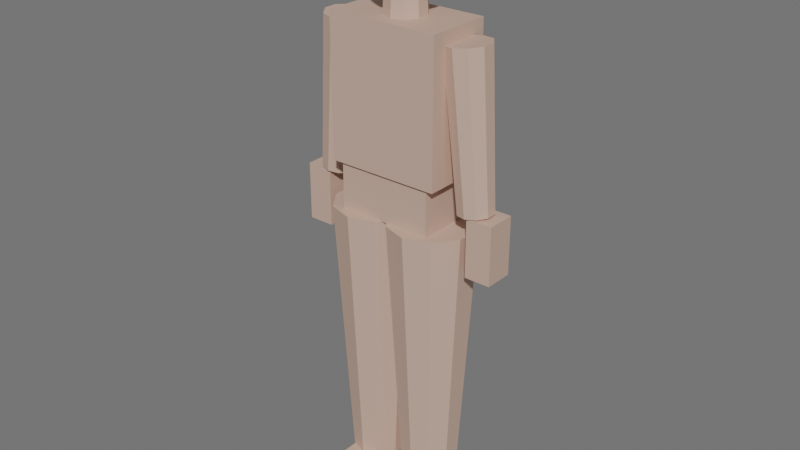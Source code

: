 # Source: scene.blend  (saved by Blender 4.5.91; exported with 4.5.12 LTS)
import bpy
from mathutils import Matrix  # noqa: F401  (used for matrix-valued properties, if any)

bpy.ops.wm.read_factory_settings(use_empty=True)
scene = bpy.context.scene
scene.name = 'Scene'

# ---- collections
col_collection = bpy.data.collections.new('Collection'); scene.collection.children.link(col_collection)

# ---- materials (node trees are filled in below, after node groups)
mat_benchchar_skin = bpy.data.materials.new('BenchChar_Skin')

# ---- material node trees
mat_benchchar_skin.use_nodes = True; mat_benchchar_skin.node_tree.nodes.clear()
_N = mat_benchchar_skin.node_tree.nodes; _L = mat_benchchar_skin.node_tree.links
n0 = _N.new('ShaderNodeBsdfPrincipled'); n0.name = 'Principled BSDF'; n0.location = (-200, 100)
n0.inputs[0].default_value = (0.65, 0.45, 0.35, 1.0)
n0.inputs[2].default_value = 0.6
n1 = _N.new('ShaderNodeOutputMaterial'); n1.name = 'Material Output'; n1.location = (200, 100)
_L.new(n0.outputs[0], n1.inputs[0])
n1.is_active_output = True

# ---- world
world_world = bpy.data.worlds.new('World'); scene.world = world_world
world_world.use_nodes = True; world_world.node_tree.nodes.clear()
_N = world_world.node_tree.nodes; _L = world_world.node_tree.links
n0 = _N.new('ShaderNodeOutputWorld'); n0.name = 'World Output'; n0.location = (200, 100)
n1 = _N.new('ShaderNodeBackground'); n1.name = 'Background'; n1.location = (-200, 100)
n1.inputs[0].default_value = (0.18, 0.18, 0.18, 1.0)
_L.new(n1.outputs[0], n0.inputs[0])
n0.is_active_output = True
world_world.color = (0.05088, 0.05088, 0.05088)
world_world.sun_shadow_jitter_overblur = 0.0

# ---- meshes
me_benchchar_mesh_001 = bpy.data.meshes.new('BenchChar_Mesh.001')
me_benchchar_mesh_001.from_pydata([(-0.1444, -0.1794, 0.0), (-0.1444, -0.1794, 0.07875), (-0.1444, 0.07438, 0.0), (-0.1444, 0.07438, 0.07875), (-0.04812, -0.1794, 0.0), (-0.04812, -0.1794, 0.07875), (-0.04812, 0.07438, 0.0), (-0.04812, 0.07438, 0.07875), (0.04812, -0.1794, 0.0), (0.04812, -0.1794, 0.07875), (0.04812, 0.07438, 0.0), (0.04812, 0.07438, 0.07875), (0.1444, -0.1794, 0.0), (0.1444, -0.1794, 0.07875), (0.1444, 0.07438, 0.0), (0.1444, 0.07438, 0.07875), (-0.1444, -0.09188, 0.91), (-0.1444, -0.09188, 1.137), (-0.09625, 0.084, 0.07875), (-0.09625, 0.1312, 0.91), (-0.04688, 0.06796, 0.07875), (-0.0191, 0.1062, 0.91), (-0.01636, 0.02596, 0.07875), (0.02858, 0.04056, 0.91), (-0.01636, -0.02596, 0.07875), (0.02858, -0.04056, 0.91), (-0.04688, -0.06796, 0.07875), (-0.0191, -0.1062, 0.91), (-0.09625, -0.084, 0.07875), (-0.09625, -0.1312, 0.91), (-0.1456, -0.06796, 0.07875), (-0.1734, -0.1062, 0.91), (-0.1761, -0.02596, 0.07875), (-0.2211, -0.04056, 0.91), (-0.1761, 0.02596, 0.07875), (-0.2211, 0.04056, 0.91), (-0.1456, 0.06796, 0.07875), (-0.1734, 0.1062, 0.91), (0.09625, 0.084, 0.07875), (0.09625, 0.1312, 0.91), (0.1456, 0.06796, 0.07875), (0.1734, 0.1062, 0.91), (0.1761, 0.02596, 0.07875), (0.2211, 0.04056, 0.91), (0.1761, -0.02596, 0.07875), (0.2211, -0.04056, 0.91), (0.1456, -0.06796, 0.07875), (0.1734, -0.1062, 0.91), (0.09625, -0.084, 0.07875), (0.09625, -0.1312, 0.91), (0.04688, -0.06796, 0.07875), (0.0191, -0.1062, 0.91), (0.01636, -0.02596, 0.07875), (-0.02858, -0.04056, 0.91), (0.01636, 0.02596, 0.07875), (-0.02858, 0.04056, 0.91), (0.04688, 0.06796, 0.07875), (0.0191, 0.1062, 0.91), (-0.1444, 0.09188, 0.91), (-0.1444, 0.09188, 1.137), (0.1444, -0.09188, 0.91), (0.1444, -0.09188, 1.137), (0.1444, 0.09188, 0.91), (0.1444, 0.09188, 1.137), (-0.1706, -0.1006, 1.05), (-0.1706, -0.1006, 1.47), (-0.1706, 0.1006, 1.05), (-0.1706, 0.1006, 1.47), (0.1706, -0.1006, 1.05), (0.1706, -0.1006, 1.47), (0.1706, 0.1006, 1.05), (0.1706, 0.1006, 1.47), (-0.3194, -0.04375, 0.98), (-0.3194, -0.04375, 0.805), (-0.2392, 0.0525, 0.9809), (-0.1983, 0.0665, 1.434), (-0.2085, 0.04247, 0.9781), (-0.1594, 0.0538, 1.431), (-0.1895, 0.01622, 0.9764), (-0.1353, 0.02055, 1.428), (-0.1895, -0.01622, 0.9764), (-0.1353, -0.02055, 1.428), (-0.2085, -0.04247, 0.9781), (-0.1594, -0.0538, 1.431), (-0.2392, -0.0525, 0.9809), (-0.1983, -0.0665, 1.434), (-0.2699, -0.04247, 0.9837), (-0.2372, -0.0538, 1.438), (-0.2889, -0.01622, 0.9854), (-0.2613, -0.02055, 1.44), (-0.2889, 0.01622, 0.9854), (-0.2613, 0.02055, 1.44), (-0.2699, 0.04247, 0.9837), (-0.2372, 0.0538, 1.438), (-0.3194, 0.04375, 0.805), (-0.3194, 0.04375, 0.98), (-0.2406, -0.04375, 0.805), (-0.2406, -0.04375, 0.98), (-0.2406, 0.04375, 0.805), (-0.2406, 0.04375, 0.98), (0.2406, -0.04375, 0.98), (0.2406, -0.04375, 0.805), (0.2392, 0.0525, 0.9809), (0.1983, 0.0665, 1.434), (0.2699, 0.04247, 0.9837), (0.2372, 0.0538, 1.438), (0.2889, 0.01622, 0.9854), (0.2613, 0.02055, 1.44), (0.2889, -0.01622, 0.9854), (0.2613, -0.02055, 1.44), (0.2699, -0.04247, 0.9837), (0.2372, -0.0538, 1.438), (0.2392, -0.0525, 0.9809), (0.1983, -0.0665, 1.434), (0.2085, -0.04247, 0.9781), (0.1594, -0.0538, 1.431), (0.1895, -0.01622, 0.9764), (0.1353, -0.02055, 1.428), (0.1895, 0.01622, 0.9764), (0.1353, 0.02055, 1.428), (0.2085, 0.04247, 0.9781), (0.1594, 0.0538, 1.431), (0.2406, 0.04375, 0.805), (0.2406, 0.04375, 0.98), (0.3194, -0.04375, 0.805), (0.3194, -0.04375, 0.98), (0.3194, 0.04375, 0.805), (0.3194, 0.04375, 0.98), (0.0, 0.063, 1.444), (0.0, 0.056, 1.549), (0.03703, 0.05097, 1.444), (0.03292, 0.0453, 1.549), (0.05992, 0.01947, 1.444), (0.05326, 0.0173, 1.549), (0.05992, -0.01947, 1.444), (0.05326, -0.0173, 1.549), (0.03703, -0.05097, 1.444), (0.03292, -0.0453, 1.549), (0.0, -0.063, 1.444), (0.0, -0.056, 1.549), (-0.03703, -0.05097, 1.444), (-0.03292, -0.0453, 1.549), (-0.05992, -0.01947, 1.444), (-0.05326, -0.0173, 1.549), (-0.05992, 0.01947, 1.444), (-0.05326, 0.0173, 1.549), (-0.03703, 0.05097, 1.444), (-0.03292, 0.0453, 1.549), (0.0, 0.1076, 1.703), (0.0, 0.1307, 1.652), (0.0, 0.1307, 1.596), (0.007624, 0.03933, 1.747), (0.01487, 0.06339, 1.738), (0.02136, 0.08498, 1.723), (0.02679, 0.103, 1.703), (0.03087, 0.1166, 1.679), (0.0334, 0.125, 1.652), (0.03426, 0.1278, 1.624), (0.0334, 0.125, 1.596), (0.03087, 0.1166, 1.569), (0.02679, 0.103, 1.545), (0.02136, 0.08498, 1.525), (0.01487, 0.06339, 1.51), (0.007624, 0.03933, 1.501), (0.0145, 0.03555, 1.747), (0.02828, 0.05602, 1.738), (0.04064, 0.07438, 1.723), (0.05095, 0.08971, 1.703), (0.05872, 0.1012, 1.679), (0.06354, 0.1084, 1.652), (0.06517, 0.1108, 1.624), (0.06354, 0.1084, 1.596), (0.05872, 0.1012, 1.569), (0.05095, 0.08971, 1.545), (0.04064, 0.07438, 1.525), (0.02828, 0.05602, 1.51), (0.0145, 0.03555, 1.501), (0.01996, 0.02966, 1.747), (0.03892, 0.04453, 1.738), (0.05593, 0.05787, 1.723), (0.07013, 0.06901, 1.703), (0.08082, 0.07739, 1.679), (0.08745, 0.08259, 1.652), (0.0897, 0.08436, 1.624), (0.08745, 0.08259, 1.596), (0.08082, 0.07739, 1.569), (0.07013, 0.06901, 1.545), (0.05593, 0.05787, 1.525), (0.03892, 0.04453, 1.51), (0.01996, 0.02966, 1.501), (0.02347, 0.02223, 1.747), (0.04575, 0.03005, 1.738), (0.06575, 0.03706, 1.723), (0.08245, 0.04292, 1.703), (0.09501, 0.04733, 1.679), (0.1028, 0.05006, 1.652), (0.1055, 0.05099, 1.624), (0.1028, 0.05006, 1.596), (0.09501, 0.04733, 1.569), (0.08245, 0.04292, 1.545), (0.06575, 0.03706, 1.525), (0.04575, 0.03005, 1.51), (0.02347, 0.02223, 1.501), (0.02467, 0.014, 1.747), (0.04811, 0.014, 1.738), (0.06913, 0.014, 1.723), (0.08669, 0.014, 1.703), (0.0999, 0.014, 1.679), (0.1081, 0.014, 1.652), (0.1109, 0.014, 1.624), (0.1081, 0.014, 1.596), (0.0999, 0.014, 1.569), (0.08669, 0.014, 1.545), (0.06913, 0.014, 1.525), (0.04811, 0.014, 1.51), (0.02467, 0.014, 1.501), (0.02347, 0.005769, 1.747), (0.04575, -0.002049, 1.738), (0.06575, -0.009062, 1.723), (0.08245, -0.01492, 1.703), (0.09501, -0.01933, 1.679), (0.1028, -0.02206, 1.652), (0.1055, -0.02299, 1.624), (0.1028, -0.02206, 1.596), (0.09501, -0.01933, 1.569), (0.08245, -0.01492, 1.545), (0.06575, -0.009062, 1.525), (0.04575, -0.002049, 1.51), (0.02347, 0.005769, 1.501), (0.01996, -0.001656, 1.747), (0.03892, -0.01653, 1.738), (0.05593, -0.02987, 1.723), (0.07013, -0.04101, 1.703), (0.08082, -0.04939, 1.679), (0.08745, -0.05459, 1.652), (0.0897, -0.05636, 1.624), (0.08745, -0.05459, 1.596), (0.08082, -0.04939, 1.569), (0.07013, -0.04101, 1.545), (0.05593, -0.02987, 1.525), (0.03892, -0.01653, 1.51), (0.01996, -0.001656, 1.501), (0.0145, -0.007549, 1.747), (0.02828, -0.02802, 1.738), (0.04064, -0.04638, 1.723), (0.05095, -0.06171, 1.703), (0.05872, -0.07325, 1.679), (0.06354, -0.08041, 1.652), (0.06517, -0.08284, 1.624), (0.06354, -0.08041, 1.596), (0.05872, -0.07325, 1.569), (0.05095, -0.06171, 1.545), (0.04064, -0.04638, 1.525), (0.02828, -0.02802, 1.51), (0.0145, -0.007549, 1.501), (0.007624, -0.01133, 1.747), (0.01487, -0.03539, 1.738), (0.02136, -0.05698, 1.723), (0.02679, -0.075, 1.703), (0.03087, -0.08857, 1.679), (0.0334, -0.09699, 1.652), (0.03426, -0.09984, 1.624), (0.0334, -0.09699, 1.596), (0.03087, -0.08857, 1.569), (0.02679, -0.075, 1.545), (0.02136, -0.05698, 1.525), (0.01487, -0.03539, 1.51), (0.007624, -0.01133, 1.501), (0.0, -0.01264, 1.747), (-1.639e-09, -0.03794, 1.738), (0.0, -0.06063, 1.723), (-1.639e-09, -0.07959, 1.703), (0.0, -0.09385, 1.679), (-9.835e-09, -0.1027, 1.652), (3.278e-09, -0.1057, 1.624), (-9.835e-09, -0.1027, 1.596), (0.0, -0.09385, 1.569), (-1.639e-09, -0.07959, 1.545), (0.0, -0.06063, 1.525), (-1.639e-09, -0.03794, 1.51), (0.0, -0.01264, 1.501), (-0.007624, -0.01133, 1.747), (-0.01487, -0.03539, 1.738), (-0.02136, -0.05698, 1.723), (-0.02679, -0.075, 1.703), (-0.03087, -0.08857, 1.679), (-0.0334, -0.09699, 1.652), (-0.03426, -0.09984, 1.624), (-0.0334, -0.09699, 1.596), (-0.03087, -0.08857, 1.569), (-0.02679, -0.075, 1.545), (-0.02136, -0.05698, 1.525), (-0.01487, -0.03539, 1.51), (-0.007624, -0.01133, 1.501), (-0.0145, -0.007549, 1.747), (-0.02828, -0.02802, 1.738), (-0.04064, -0.04638, 1.723), (-0.05095, -0.06171, 1.703), (-0.05872, -0.07325, 1.679), (-0.06354, -0.08041, 1.652), (-0.06517, -0.08284, 1.624), (-0.06354, -0.08041, 1.596), (-0.05872, -0.07325, 1.569), (-0.05095, -0.06171, 1.545), (-0.04064, -0.04638, 1.525), (-0.02828, -0.02802, 1.51), (-0.0145, -0.007549, 1.501), (0.0, 0.014, 1.498), (-0.01996, -0.001656, 1.747), (-0.03892, -0.01653, 1.738), (-0.05593, -0.02987, 1.723), (-0.07013, -0.04101, 1.703), (-0.08082, -0.04939, 1.679), (-0.08745, -0.05459, 1.652), (-0.0897, -0.05636, 1.624), (-0.08745, -0.05459, 1.596), (-0.08082, -0.04939, 1.569), (-0.07013, -0.04101, 1.545), (-0.05593, -0.02987, 1.525), (-0.03892, -0.01653, 1.51), (-0.01996, -0.001656, 1.501), (0.0, 0.014, 1.75), (-0.02347, 0.005769, 1.747), (-0.04575, -0.002049, 1.738), (-0.06575, -0.009062, 1.723), (-0.08245, -0.01492, 1.703), (-0.09501, -0.01933, 1.679), (-0.1028, -0.02206, 1.652), (-0.1055, -0.02299, 1.624), (-0.1028, -0.02206, 1.596), (-0.09501, -0.01933, 1.569), (-0.08245, -0.01492, 1.545), (-0.06575, -0.009062, 1.525), (-0.04575, -0.002049, 1.51), (-0.02347, 0.005769, 1.501), (-0.02467, 0.014, 1.747), (-0.04811, 0.014, 1.738), (-0.06913, 0.014, 1.723), (-0.08669, 0.014, 1.703), (-0.0999, 0.014, 1.679), (-0.1081, 0.014, 1.652), (-0.1109, 0.014, 1.624), (-0.1081, 0.014, 1.596), (-0.0999, 0.014, 1.569), (-0.08669, 0.014, 1.545), (-0.06913, 0.014, 1.525), (-0.04811, 0.014, 1.51), (-0.02467, 0.014, 1.501), (-0.02347, 0.02223, 1.747), (-0.04575, 0.03005, 1.738), (-0.06575, 0.03706, 1.723), (-0.08245, 0.04292, 1.703), (-0.09501, 0.04733, 1.679), (-0.1028, 0.05006, 1.652), (-0.1055, 0.05099, 1.624), (-0.1028, 0.05006, 1.596), (-0.09501, 0.04733, 1.569), (-0.08245, 0.04292, 1.545), (-0.06575, 0.03706, 1.525), (-0.04575, 0.03005, 1.51), (-0.02347, 0.02223, 1.501), (-0.01996, 0.02966, 1.747), (-0.03892, 0.04453, 1.738), (-0.05593, 0.05787, 1.723), (-0.07013, 0.06901, 1.703), (-0.08082, 0.07739, 1.679), (-0.08745, 0.08259, 1.652), (-0.0897, 0.08436, 1.624), (-0.08745, 0.08259, 1.596), (-0.08082, 0.07739, 1.569), (-0.07013, 0.06901, 1.545), (-0.05593, 0.05787, 1.525), (-0.03892, 0.04453, 1.51), (-0.01996, 0.02966, 1.501), (-0.0145, 0.03555, 1.747), (-0.02828, 0.05602, 1.738), (-0.04064, 0.07438, 1.723), (-0.05095, 0.08971, 1.703), (-0.05872, 0.1012, 1.679), (-0.06354, 0.1084, 1.652), (-0.06517, 0.1108, 1.624), (-0.06354, 0.1084, 1.596), (-0.05872, 0.1012, 1.569), (-0.05095, 0.08971, 1.545), (-0.04064, 0.07438, 1.525), (-0.02828, 0.05602, 1.51), (-0.0145, 0.03555, 1.501), (-0.007624, 0.03933, 1.747), (-0.01487, 0.06339, 1.738), (-0.02136, 0.08498, 1.723), (-0.02679, 0.103, 1.703), (-0.03087, 0.1166, 1.679), (-0.0334, 0.125, 1.652), (-0.03426, 0.1278, 1.624), (-0.0334, 0.125, 1.596), (-0.03087, 0.1166, 1.569), (-0.02679, 0.103, 1.545), (-0.02136, 0.08498, 1.525), (-0.01487, 0.06339, 1.51), (-0.007624, 0.03933, 1.501), (-2.459e-09, 0.04064, 1.747), (-1.639e-09, 0.06594, 1.738), (-8.196e-09, 0.08863, 1.723), (0.0, 0.1218, 1.679), (0.0, 0.1337, 1.624), (0.0, 0.1218, 1.569), (1.639e-09, 0.1076, 1.545), (-8.196e-09, 0.08863, 1.525), (-1.639e-09, 0.06594, 1.51), (-2.459e-09, 0.04064, 1.501)], [], [(0, 1, 3, 2), (2, 3, 7, 6), (6, 7, 5, 4), (4, 5, 1, 0), (2, 6, 4, 0), (7, 3, 1, 5), (8, 9, 11, 10), (10, 11, 15, 14), (14, 15, 13, 12), (12, 13, 9, 8), (10, 14, 12, 8), (15, 11, 9, 13), (48, 49, 51, 50), (42, 43, 45, 44), (18, 19, 21, 20), (71, 67, 65, 69), (64, 65, 67, 66), (20, 21, 23, 22), (108, 109, 111, 110), (158, 157, 170, 171), (22, 23, 25, 24), (46, 47, 49, 48), (40, 41, 43, 42), (24, 25, 27, 26), (58, 62, 60, 16), (66, 67, 71, 70), (26, 27, 29, 28), (102, 103, 105, 104), (132, 133, 135, 134), (28, 29, 31, 30), (44, 45, 47, 46), (38, 39, 41, 40), (30, 31, 33, 32), (63, 59, 17, 61), (70, 71, 69, 68), (32, 33, 35, 34), (21, 19, 37, 35, 33, 31, 29, 27, 25, 23), (76, 77, 79, 78), (34, 35, 37, 36), (60, 61, 17, 16), (74, 75, 77, 76), (36, 37, 19, 18), (18, 20, 22, 24, 26, 28, 30, 32, 34, 36), (62, 63, 61, 60), (50, 51, 53, 52), (66, 70, 68, 64), (58, 59, 63, 62), (52, 53, 55, 54), (45, 43, 41, 39, 57, 55, 53, 51, 49, 47), (16, 17, 59, 58), (54, 55, 57, 56), (128, 129, 131, 130), (68, 69, 65, 64), (56, 57, 39, 38), (50, 52, 54, 56, 38, 40, 42, 44, 46, 48), (134, 135, 137, 136), (78, 79, 81, 80), (106, 107, 109, 108), (99, 95, 72, 97), (80, 81, 83, 82), (401, 400, 151, 152), (94, 98, 96, 73), (82, 83, 85, 84), (150, 404, 157, 158), (96, 97, 72, 73), (84, 85, 87, 86), (104, 105, 107, 106), (98, 99, 97, 96), (86, 87, 89, 88), (156, 155, 168, 169), (94, 95, 99, 98), (88, 89, 91, 90), (77, 75, 93, 91, 89, 87, 85, 83, 81, 79), (73, 72, 95, 94), (90, 91, 93, 92), (127, 123, 100, 125), (407, 406, 160, 161), (92, 93, 75, 74), (74, 76, 78, 80, 82, 84, 86, 88, 90, 92), (122, 126, 124, 101), (110, 111, 113, 112), (405, 150, 158, 159), (124, 125, 100, 101), (112, 113, 115, 114), (130, 131, 133, 132), (126, 127, 125, 124), (114, 115, 117, 116), (153, 152, 165, 166), (122, 123, 127, 126), (116, 117, 119, 118), (105, 103, 121, 119, 117, 115, 113, 111, 109, 107), (101, 100, 123, 122), (118, 119, 121, 120), (307, 163, 176), (408, 407, 161, 162), (120, 121, 103, 102), (110, 112, 114, 116, 118, 120, 102, 104, 106, 108), (404, 149, 156, 157), (136, 137, 139, 138), (307, 409, 163), (409, 408, 162, 163), (138, 139, 141, 140), (400, 321, 151), (402, 401, 152, 153), (140, 141, 143, 142), (148, 402, 153, 154), (149, 403, 155, 156), (142, 143, 145, 144), (406, 405, 159, 160), (128, 130, 132, 134, 136, 138, 140, 142, 144, 146), (144, 145, 147, 146), (403, 148, 154, 155), (163, 162, 175, 176), (146, 147, 129, 128), (135, 133, 131, 129, 147, 145, 143, 141, 139, 137), (152, 151, 164, 165), (157, 156, 169, 170), (159, 158, 171, 172), (162, 161, 174, 175), (151, 321, 164), (161, 160, 173, 174), (160, 159, 172, 173), (155, 154, 167, 168), (154, 153, 166, 167), (307, 176, 189), (169, 168, 181, 182), (166, 165, 178, 179), (168, 167, 180, 181), (176, 175, 188, 189), (170, 169, 182, 183), (165, 164, 177, 178), (171, 170, 183, 184), (175, 174, 187, 188), (173, 172, 185, 186), (164, 321, 177), (172, 171, 184, 185), (174, 173, 186, 187), (167, 166, 179, 180), (182, 181, 194, 195), (179, 178, 191, 192), (181, 180, 193, 194), (189, 188, 201, 202), (183, 182, 195, 196), (178, 177, 190, 191), (184, 183, 196, 197), (188, 187, 200, 201), (186, 185, 198, 199), (177, 321, 190), (185, 184, 197, 198), (187, 186, 199, 200), (180, 179, 192, 193), (307, 189, 202), (192, 191, 204, 205), (194, 193, 206, 207), (202, 201, 214, 215), (196, 195, 208, 209), (191, 190, 203, 204), (197, 196, 209, 210), (201, 200, 213, 214), (199, 198, 211, 212), (190, 321, 203), (198, 197, 210, 211), (200, 199, 212, 213), (193, 192, 205, 206), (307, 202, 215), (195, 194, 207, 208), (215, 214, 227, 228), (209, 208, 221, 222), (204, 203, 216, 217), (210, 209, 222, 223), (214, 213, 226, 227), (212, 211, 224, 225), (203, 321, 216), (211, 210, 223, 224), (213, 212, 225, 226), (206, 205, 218, 219), (307, 215, 228), (208, 207, 220, 221), (205, 204, 217, 218), (207, 206, 219, 220), (222, 221, 234, 235), (217, 216, 229, 230), (223, 222, 235, 236), (227, 226, 239, 240), (225, 224, 237, 238), (216, 321, 229), (224, 223, 236, 237), (226, 225, 238, 239), (219, 218, 231, 232), (307, 228, 241), (221, 220, 233, 234), (218, 217, 230, 231), (220, 219, 232, 233), (228, 227, 240, 241), (230, 229, 242, 243), (236, 235, 248, 249), (240, 239, 252, 253), (238, 237, 250, 251), (229, 321, 242), (237, 236, 249, 250), (239, 238, 251, 252), (232, 231, 244, 245), (307, 241, 254), (234, 233, 246, 247), (231, 230, 243, 244), (233, 232, 245, 246), (241, 240, 253, 254), (235, 234, 247, 248), (249, 248, 261, 262), (253, 252, 265, 266), (251, 250, 263, 264), (242, 321, 255), (250, 249, 262, 263), (252, 251, 264, 265), (245, 244, 257, 258), (307, 254, 267), (247, 246, 259, 260), (244, 243, 256, 257), (246, 245, 258, 259), (254, 253, 266, 267), (248, 247, 260, 261), (243, 242, 255, 256), (266, 265, 278, 279), (264, 263, 276, 277), (255, 321, 268), (263, 262, 275, 276), (265, 264, 277, 278), (258, 257, 270, 271), (307, 267, 280), (260, 259, 272, 273), (257, 256, 269, 270), (259, 258, 271, 272), (267, 266, 279, 280), (261, 260, 273, 274), (256, 255, 268, 269), (262, 261, 274, 275), (268, 321, 281), (276, 275, 288, 289), (278, 277, 290, 291), (271, 270, 283, 284), (307, 280, 293), (273, 272, 285, 286), (270, 269, 282, 283), (272, 271, 284, 285), (280, 279, 292, 293), (274, 273, 286, 287), (269, 268, 281, 282), (275, 274, 287, 288), (279, 278, 291, 292), (277, 276, 289, 290), (289, 288, 301, 302), (291, 290, 303, 304), (284, 283, 296, 297), (307, 293, 306), (286, 285, 298, 299), (283, 282, 295, 296), (285, 284, 297, 298), (293, 292, 305, 306), (287, 286, 299, 300), (282, 281, 294, 295), (288, 287, 300, 301), (292, 291, 304, 305), (290, 289, 302, 303), (281, 321, 294), (304, 303, 317, 318), (297, 296, 310, 311), (307, 306, 320), (299, 298, 312, 313), (296, 295, 309, 310), (298, 297, 311, 312), (306, 305, 319, 320), (300, 299, 313, 314), (295, 294, 308, 309), (301, 300, 314, 315), (305, 304, 318, 319), (303, 302, 316, 317), (294, 321, 308), (302, 301, 315, 316), (311, 310, 324, 325), (307, 320, 334), (313, 312, 326, 327), (310, 309, 323, 324), (312, 311, 325, 326), (320, 319, 333, 334), (314, 313, 327, 328), (309, 308, 322, 323), (315, 314, 328, 329), (319, 318, 332, 333), (317, 316, 330, 331), (308, 321, 322), (316, 315, 329, 330), (318, 317, 331, 332), (307, 334, 347), (327, 326, 339, 340), (324, 323, 336, 337), (326, 325, 338, 339), (334, 333, 346, 347), (328, 327, 340, 341), (323, 322, 335, 336), (329, 328, 341, 342), (333, 332, 345, 346), (331, 330, 343, 344), (322, 321, 335), (330, 329, 342, 343), (332, 331, 344, 345), (325, 324, 337, 338), (340, 339, 352, 353), (337, 336, 349, 350), (339, 338, 351, 352), (347, 346, 359, 360), (341, 340, 353, 354), (336, 335, 348, 349), (342, 341, 354, 355), (346, 345, 358, 359), (344, 343, 356, 357), (335, 321, 348), (343, 342, 355, 356), (345, 344, 357, 358), (338, 337, 350, 351), (307, 347, 360), (350, 349, 362, 363), (352, 351, 364, 365), (360, 359, 372, 373), (354, 353, 366, 367), (349, 348, 361, 362), (355, 354, 367, 368), (359, 358, 371, 372), (357, 356, 369, 370), (348, 321, 361), (356, 355, 368, 369), (358, 357, 370, 371), (351, 350, 363, 364), (307, 360, 373), (353, 352, 365, 366), (365, 364, 377, 378), (373, 372, 385, 386), (367, 366, 379, 380), (362, 361, 374, 375), (368, 367, 380, 381), (372, 371, 384, 385), (370, 369, 382, 383), (361, 321, 374), (369, 368, 381, 382), (371, 370, 383, 384), (364, 363, 376, 377), (307, 373, 386), (366, 365, 378, 379), (363, 362, 375, 376), (386, 385, 398, 399), (380, 379, 392, 393), (375, 374, 387, 388), (381, 380, 393, 394), (385, 384, 397, 398), (383, 382, 395, 396), (374, 321, 387), (382, 381, 394, 395), (384, 383, 396, 397), (377, 376, 389, 390), (307, 386, 399), (379, 378, 391, 392), (376, 375, 388, 389), (378, 377, 390, 391), (388, 387, 400, 401), (394, 393, 404, 150), (398, 397, 407, 408), (396, 395, 405, 406), (387, 321, 400), (395, 394, 150, 405), (397, 396, 406, 407), (390, 389, 402, 148), (307, 399, 409), (392, 391, 403, 149), (389, 388, 401, 402), (391, 390, 148, 403), (399, 398, 408, 409), (393, 392, 149, 404)])
me_benchchar_mesh_001.materials.append(mat_benchchar_skin)
me_benchchar_mesh_001.update()
arm_benchfacerig_data = bpy.data.armatures.new('BenchFaceRig_Data')  # bones are not reproduced

# ---- objects
ob_benchchar = bpy.data.objects.new('BenchChar', me_benchchar_mesh_001)
ob_benchfacerig = bpy.data.objects.new('BenchFaceRig', arm_benchfacerig_data)

# ---- transforms, parenting, visibility, modifiers, constraints
ob_benchchar.location = (0.0, 0.0, 0.0)
ob_benchfacerig.location = (0.0, 0.0, 0.0)

# ---- collection membership
col_collection.objects.link(ob_benchchar)
col_collection.objects.link(ob_benchfacerig)

# ---- scene / render settings (as saved in the file)
scene.frame_start = 1; scene.frame_end = 60; scene.frame_set(1)
scene.render.engine = 'BLENDER_EEVEE_NEXT'
bpy.context.view_layer.update()

# ---- added for rendering (the .blend has no active camera and no usable light): camera, sun
cam_auto = bpy.data.cameras.new('AutoCamera')
cam_auto.lens = 50.0
cam_auto.sensor_width = 36.0
cam_auto.clip_end = 1000.0
ob_auto_camera = bpy.data.objects.new('AutoCamera', cam_auto)
scene.collection.objects.link(ob_auto_camera)
ob_auto_camera.location = (1.7478, -2.12019, 2.27324)
ob_auto_camera.rotation_euler = (1.09748, -7.21219e-08, 0.694738)
scene.camera = ob_auto_camera
light_auto_sun = bpy.data.lights.new('AutoSun', 'SUN')
light_auto_sun.energy = 3.0
light_auto_sun.angle = 0.0523599
ob_auto_sun = bpy.data.objects.new('AutoSun', light_auto_sun)
scene.collection.objects.link(ob_auto_sun)
ob_auto_sun.rotation_euler = (0.872665, 0.174533, 0.523599)
bpy.context.view_layer.update()
